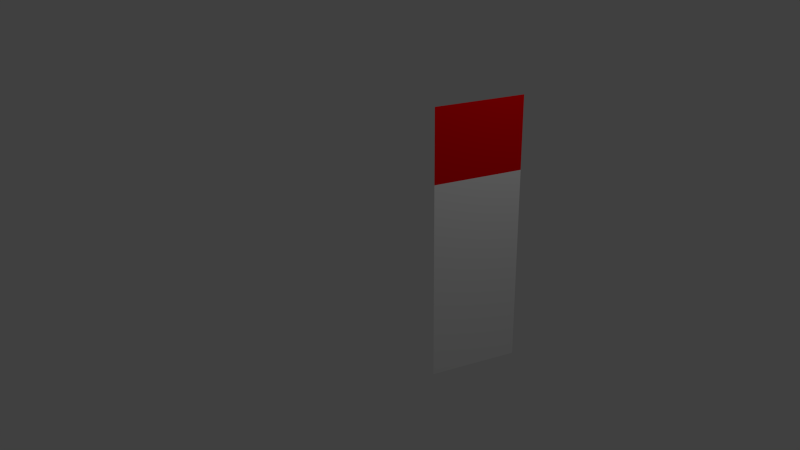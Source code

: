 # Source: sample_skin_model_animation.blend  (saved by Blender 2.76.0; exported with 4.5.12 LTS)
import bpy
from mathutils import Matrix  # noqa: F401  (used for matrix-valued properties, if any)

bpy.ops.wm.read_factory_settings(use_empty=True)
scene = bpy.context.scene
scene.name = 'Scene'

# ---- collections
col_collection_1 = bpy.data.collections.new('Collection 1'); scene.collection.children.link(col_collection_1)

# ---- materials (node trees are filled in below, after node groups)
mat_cubematerial = bpy.data.materials.new('CubeMaterial')
mat_cubematerial.alpha_threshold = 0.0
mat_cubematerial.use_transparent_shadow = False
mat_cubematerial.roughness = 0.5
mat_cubematerial.line_color = (0.0, 0.0, 0.0, 1.0)
mat_submaterial = bpy.data.materials.new('SubMaterial')
mat_submaterial.alpha_threshold = 0.0
mat_submaterial.use_transparent_shadow = False
mat_submaterial.diffuse_color = (0.8, 0.0, 0.002363, 1.0)
mat_submaterial.roughness = 0.5

# ---- material node trees

# ---- world
world_world = bpy.data.worlds.new('World'); scene.world = world_world
world_world.color = (0.05088, 0.05088, 0.05088)
world_world.use_sun_shadow = False
world_world.sun_shadow_jitter_overblur = 0.0
world_world.cycles.sampling_method = 'MANUAL'
world_world.cycles.sample_map_resolution = 256

# ---- cameras
cam_camera = bpy.data.cameras.new('Camera')
cam_camera.clip_end = 100.0
cam_camera.lens = 35.0
cam_camera.sensor_width = 32.0
cam_camera.sensor_height = 18.0
cam_camera.ortho_scale = 7.314
cam_camera.dof.focus_distance = 0.0
cam_camera.dof.aperture_fstop = 128.0

# ---- lights
light_lamp = bpy.data.lights.new('Lamp', 'POINT')
light_lamp.transmission_factor = 0.0
light_lamp.cutoff_distance = 30.0
light_lamp.energy = 100.0
light_lamp.shadow_buffer_clip_start = 1.001
light_lamp.shadow_soft_size = 0.1
light_lamp.shadow_maximum_resolution = 0.006
light_lamp.use_absolute_resolution = True
light_lamp.cycles.use_multiple_importance_sampling = False

# ---- meshes
me_skinmodel1 = bpy.data.meshes.new('SkinModel1')
me_skinmodel1.from_pydata([(0.0, 0.5, 0.0), (0.0, -0.5, 0.0), (0.0, -0.5, 1.0), (0.0, 0.5, 1.0), (0.0, 0.5, 3.0), (0.0, -0.5, 3.0), (0.0, -0.5, 2.2), (0.0, 0.5, 2.2)], [], [(0, 3, 2, 1), (7, 4, 5, 6), (3, 7, 6, 2)])
me_skinmodel1.polygons.foreach_set('material_index', [0, 1, 0])
_uv = me_skinmodel1.uv_layers.new(name='UVMap1')
_uv.uv.foreach_set('vector', [0.4, 6.325e-05, 0.4, 0.4, 6.325e-05, 0.4, 6.324e-05, 6.324e-05, 0.4, 0.8, 0.4, 0.9999, 6.324e-05, 0.9999, 6.326e-05, 0.8, 0.4, 0.4, 0.4, 0.8, 6.326e-05, 0.8, 6.325e-05, 0.4])
_uv.active_render = True
_uv = me_skinmodel1.uv_layers.new(name='UVMap2')
_uv.uv.foreach_set('vector', [0.9969, 6.325e-05, 0.9969, 0.4, 0.5969, 0.4, 0.5969, 6.324e-05, 0.9969, 0.8, 0.9969, 0.9999, 0.5969, 0.9999, 0.5969, 0.8, 0.9969, 0.4, 0.9969, 0.8, 0.5969, 0.8, 0.5969, 0.4])
_uv = me_skinmodel1.uv_layers.new(name='UVMap3')
_uv.uv.foreach_set('vector', [0.9969, 6.325e-05, 0.9969, 0.4, 0.5969, 0.4, 0.5969, 6.324e-05, 0.9969, 0.8, 0.9969, 0.9999, 0.5969, 0.9999, 0.5969, 0.8, 0.9969, 0.4, 0.9969, 0.8, 0.5969, 0.8, 0.5969, 0.4])
me_skinmodel1.materials.append(mat_cubematerial)
me_skinmodel1.materials.append(mat_submaterial)
me_skinmodel1.use_remesh_preserve_volume = False
me_skinmodel1.use_remesh_preserve_attributes = False
me_skinmodel1.use_mirror_vertex_groups = False
me_skinmodel1.use_paint_bone_selection = False
me_skinmodel1.use_paint_mask_vertex = True
me_skinmodel1.update()
arm_armature = bpy.data.armatures.new('Armature')  # bones are not reproduced

# ---- objects
ob_armature1 = bpy.data.objects.new('Armature1', arm_armature)
ob_skinmodel1 = bpy.data.objects.new('SkinModel1', me_skinmodel1)
ob_lamp = bpy.data.objects.new('Lamp', light_lamp)
ob_camera = bpy.data.objects.new('Camera', cam_camera)

# ---- transforms, parenting, visibility, modifiers, constraints
ob_armature1.location = (2.0, 0.0, 0.0)
ob_armature1.lineart.crease_threshold = 0.0
ob_skinmodel1.parent = ob_armature1
ob_skinmodel1.location = (0.0, 0.0, 0.0)
ob_skinmodel1.lock_rotations_4d = False
ob_skinmodel1.empty_display_type = 'ARROWS'
ob_skinmodel1.lineart.crease_threshold = 0.0
_vg = ob_skinmodel1.vertex_groups.new(name='Bone')
for _i, _w in zip([0, 1, 2, 3, 4, 5, 6, 7], [1.0, 0.9836, 1.0, 0.9996, 0.0, 0.0, 0.0, 0.0]): _vg.add([_i], _w, 'REPLACE')
_vg = ob_skinmodel1.vertex_groups.new(name='Bone.001')
for _i, _w in zip([0, 1, 2, 3, 4, 5, 6, 7], [0.0, 0.0, 1.0, 1.0, 0.0, 0.0, 1.0, 0.9998]): _vg.add([_i], _w, 'REPLACE')
_vg = ob_skinmodel1.vertex_groups.new(name='Bone.002')
for _i, _w in zip([0, 1, 2, 3, 4, 5, 6, 7], [0.0, 0.0, 0.0, 0.0, 1.0, 1.0, 1.0, 1.0]): _vg.add([_i], _w, 'REPLACE')
_m = ob_skinmodel1.modifiers.new('Armature', 'ARMATURE')
_m.object = ob_armature1
ob_lamp.location = (4.076, 1.005, 5.904)
ob_lamp.rotation_euler = (0.6503, 0.05522, 1.866)
ob_lamp.lock_rotations_4d = False
ob_lamp.empty_display_type = 'ARROWS'
ob_lamp.color = (0.0, 0.0, 0.0, 0.0)
ob_lamp.lineart.crease_threshold = 0.0
ob_camera.location = (9.2, -4.2, 5.3)
ob_camera.rotation_euler = (1.16, 0.0108, 1.134)
ob_camera.lock_rotations_4d = False
ob_camera.empty_display_type = 'ARROWS'
ob_camera.color = (0.0, 0.0, 0.0, 0.0)
ob_camera.display_type = 'WIRE'
ob_camera.lineart.crease_threshold = 0.0

# ---- collection membership
col_collection_1.objects.link(ob_armature1)
col_collection_1.objects.link(ob_skinmodel1)
col_collection_1.objects.link(ob_lamp)
col_collection_1.objects.link(ob_camera)

# ---- scene / render settings (as saved in the file)
scene.camera = ob_camera
scene.frame_start = 1; scene.frame_end = 80; scene.frame_set(1)
scene.render.engine = 'BLENDER_EEVEE_NEXT'
scene.render.resolution_percentage = 50
scene.render.dither_intensity = 0.0
scene.cycles.use_denoising = False
scene.cycles.samples = 10
scene.cycles.sampling_pattern = 'TABULATED_SOBOL'
scene.cycles.light_sampling_threshold = 0.0
scene.cycles.use_adaptive_sampling = False
scene.cycles.use_light_tree = False
scene.cycles.blur_glossy = 0.0
scene.cycles.pixel_filter_type = 'GAUSSIAN'
scene.cycles.sample_clamp_indirect = 0.0
scene.view_settings.view_transform = 'Standard'
bpy.context.view_layer.update()
